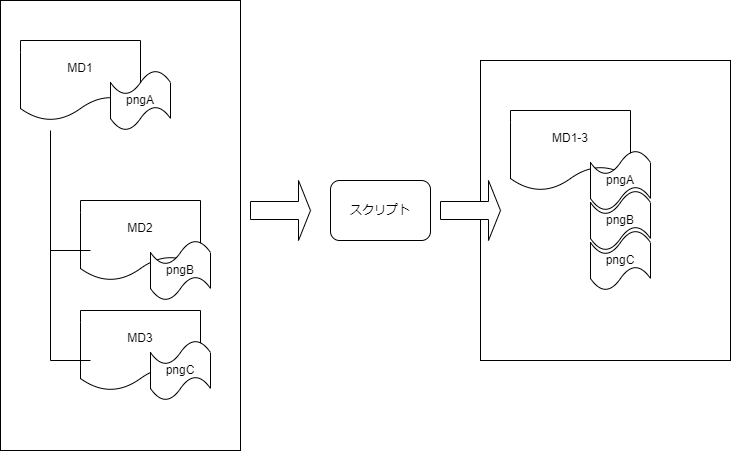

The diagram above was exported from draw.io. Its source (the exported page's mxGraphModel, read from the mxfile embedded in the PNG):
<mxGraphModel dx="118" dy="331" grid="1" gridSize="10" guides="1" tooltips="1" connect="1" arrows="1" fold="1" page="1" pageScale="1" pageWidth="827" pageHeight="1169" math="0" shadow="0">
  <root>
    <mxCell id="0" />
    <mxCell id="1" parent="0" />
    <mxCell id="6" value="" style="rounded=0;whiteSpace=wrap;html=1;" parent="1" vertex="1">
      <mxGeometry x="30" y="110" width="240" height="450" as="geometry" />
    </mxCell>
    <mxCell id="2" value="MD1" style="shape=document;whiteSpace=wrap;html=1;boundedLbl=1;" parent="1" vertex="1">
      <mxGeometry x="50" y="150" width="120" height="80" as="geometry" />
    </mxCell>
    <mxCell id="3" value="MD2" style="shape=document;whiteSpace=wrap;html=1;boundedLbl=1;" parent="1" vertex="1">
      <mxGeometry x="110" y="310" width="120" height="80" as="geometry" />
    </mxCell>
    <mxCell id="4" value="MD3" style="shape=document;whiteSpace=wrap;html=1;boundedLbl=1;" parent="1" vertex="1">
      <mxGeometry x="110" y="420" width="120" height="80" as="geometry" />
    </mxCell>
    <mxCell id="5" value="スクリプト" style="rounded=1;whiteSpace=wrap;html=1;" parent="1" vertex="1">
      <mxGeometry x="360" y="290" width="100" height="60" as="geometry" />
    </mxCell>
    <mxCell id="7" value="" style="rounded=0;whiteSpace=wrap;html=1;" parent="1" vertex="1">
      <mxGeometry x="510" y="170" width="250" height="300" as="geometry" />
    </mxCell>
    <mxCell id="8" value="MD1-3" style="shape=document;whiteSpace=wrap;html=1;boundedLbl=1;" parent="1" vertex="1">
      <mxGeometry x="540" y="220" width="120" height="80" as="geometry" />
    </mxCell>
    <mxCell id="9" value="&lt;span style=&quot;color: rgb(0, 0, 0);&quot;&gt;pngA&lt;/span&gt;" style="shape=tape;whiteSpace=wrap;html=1;" parent="1" vertex="1">
      <mxGeometry x="140" y="180" width="60" height="60" as="geometry" />
    </mxCell>
    <mxCell id="10" value="&lt;span style=&quot;color: rgb(0, 0, 0);&quot;&gt;pngB&lt;/span&gt;" style="shape=tape;whiteSpace=wrap;html=1;" parent="1" vertex="1">
      <mxGeometry x="180" y="350" width="60" height="60" as="geometry" />
    </mxCell>
    <mxCell id="11" value="pngC" style="shape=tape;whiteSpace=wrap;html=1;" parent="1" vertex="1">
      <mxGeometry x="180" y="450" width="60" height="60" as="geometry" />
    </mxCell>
    <mxCell id="12" value="&lt;span style=&quot;color: rgb(0, 0, 0);&quot;&gt;pngA&lt;/span&gt;" style="shape=tape;whiteSpace=wrap;html=1;" parent="1" vertex="1">
      <mxGeometry x="620" y="260" width="60" height="60" as="geometry" />
    </mxCell>
    <mxCell id="13" value="&lt;span style=&quot;color: rgb(0, 0, 0);&quot;&gt;pngB&lt;/span&gt;" style="shape=tape;whiteSpace=wrap;html=1;" parent="1" vertex="1">
      <mxGeometry x="620" y="300" width="60" height="60" as="geometry" />
    </mxCell>
    <mxCell id="14" value="&lt;span style=&quot;color: rgb(0, 0, 0);&quot;&gt;pngC&lt;/span&gt;" style="shape=tape;whiteSpace=wrap;html=1;" parent="1" vertex="1">
      <mxGeometry x="620" y="340" width="60" height="60" as="geometry" />
    </mxCell>
    <mxCell id="15" value="" style="endArrow=none;html=1;" parent="1" edge="1">
      <mxGeometry width="50" height="50" relative="1" as="geometry">
        <mxPoint x="80" y="470" as="sourcePoint" />
        <mxPoint x="80" y="240" as="targetPoint" />
      </mxGeometry>
    </mxCell>
    <mxCell id="17" value="" style="endArrow=none;html=1;" parent="1" edge="1">
      <mxGeometry width="50" height="50" relative="1" as="geometry">
        <mxPoint x="80" y="360" as="sourcePoint" />
        <mxPoint x="120" y="360" as="targetPoint" />
      </mxGeometry>
    </mxCell>
    <mxCell id="19" value="" style="endArrow=none;html=1;" parent="1" edge="1">
      <mxGeometry width="50" height="50" relative="1" as="geometry">
        <mxPoint x="80" y="470" as="sourcePoint" />
        <mxPoint x="120" y="470" as="targetPoint" />
      </mxGeometry>
    </mxCell>
    <mxCell id="22" value="" style="shape=singleArrow;whiteSpace=wrap;html=1;" parent="1" vertex="1">
      <mxGeometry x="470" y="290" width="60" height="60" as="geometry" />
    </mxCell>
    <mxCell id="21" value="" style="shape=singleArrow;whiteSpace=wrap;html=1;" parent="1" vertex="1">
      <mxGeometry x="280" y="290" width="60" height="60" as="geometry" />
    </mxCell>
  </root>
</mxGraphModel>